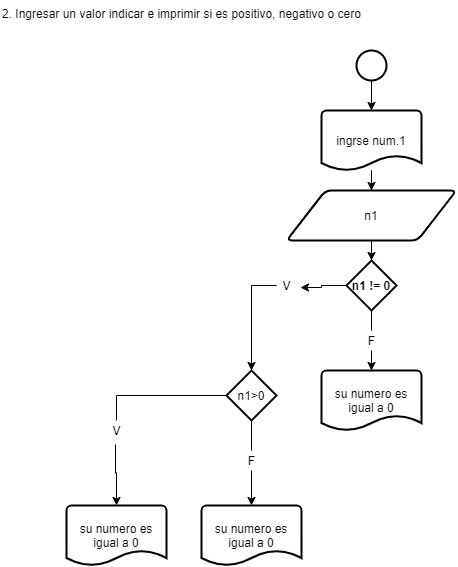

The diagram above was exported from draw.io. Its source (the exported page's mxGraphModel, read from the mxfile embedded in the PNG):
<mxGraphModel dx="1108" dy="527" grid="1" gridSize="10" guides="1" tooltips="1" connect="1" arrows="1" fold="1" page="1" pageScale="1" pageWidth="827" pageHeight="1169" math="0" shadow="0">
  <root>
    <mxCell id="0" />
    <mxCell id="1" parent="0" />
    <mxCell id="o-Z7BMY48DEiGRjKYoKl-1" value="2. Ingresar un valor indicar e imprimir si es positivo, negativo o cero" style="text;whiteSpace=wrap;html=1;" vertex="1" parent="1">
      <mxGeometry x="34" y="20" width="380" height="30" as="geometry" />
    </mxCell>
    <mxCell id="o-Z7BMY48DEiGRjKYoKl-13" value="" style="edgeStyle=orthogonalEdgeStyle;rounded=0;orthogonalLoop=1;jettySize=auto;html=1;entryX=0.5;entryY=0;entryDx=0;entryDy=0;entryPerimeter=0;" edge="1" parent="1" source="o-Z7BMY48DEiGRjKYoKl-2" target="o-Z7BMY48DEiGRjKYoKl-4">
      <mxGeometry relative="1" as="geometry" />
    </mxCell>
    <mxCell id="o-Z7BMY48DEiGRjKYoKl-2" value="" style="strokeWidth=2;html=1;shape=mxgraph.flowchart.start_2;whiteSpace=wrap;" vertex="1" parent="1">
      <mxGeometry x="390" y="70" width="30" height="30" as="geometry" />
    </mxCell>
    <mxCell id="o-Z7BMY48DEiGRjKYoKl-14" value="" style="edgeStyle=orthogonalEdgeStyle;rounded=0;orthogonalLoop=1;jettySize=auto;html=1;entryX=0.5;entryY=0;entryDx=0;entryDy=0;" edge="1" parent="1" source="o-Z7BMY48DEiGRjKYoKl-4" target="o-Z7BMY48DEiGRjKYoKl-5">
      <mxGeometry relative="1" as="geometry" />
    </mxCell>
    <mxCell id="o-Z7BMY48DEiGRjKYoKl-4" value="ingrse num.1" style="strokeWidth=2;html=1;shape=mxgraph.flowchart.document2;whiteSpace=wrap;size=0.25;" vertex="1" parent="1">
      <mxGeometry x="355" y="130" width="100" height="60" as="geometry" />
    </mxCell>
    <mxCell id="o-Z7BMY48DEiGRjKYoKl-16" style="edgeStyle=orthogonalEdgeStyle;rounded=0;orthogonalLoop=1;jettySize=auto;html=1;exitX=0.5;exitY=1;exitDx=0;exitDy=0;entryX=0.5;entryY=0;entryDx=0;entryDy=0;entryPerimeter=0;" edge="1" parent="1" source="o-Z7BMY48DEiGRjKYoKl-5" target="o-Z7BMY48DEiGRjKYoKl-6">
      <mxGeometry relative="1" as="geometry" />
    </mxCell>
    <mxCell id="o-Z7BMY48DEiGRjKYoKl-5" value="n1" style="shape=parallelogram;html=1;strokeWidth=2;perimeter=parallelogramPerimeter;whiteSpace=wrap;rounded=1;arcSize=12;size=0.23;" vertex="1" parent="1">
      <mxGeometry x="320" y="210" width="170" height="50" as="geometry" />
    </mxCell>
    <mxCell id="o-Z7BMY48DEiGRjKYoKl-20" style="edgeStyle=orthogonalEdgeStyle;rounded=0;orthogonalLoop=1;jettySize=auto;html=1;exitX=0;exitY=0.5;exitDx=0;exitDy=0;exitPerimeter=0;entryX=0.5;entryY=0;entryDx=0;entryDy=0;entryPerimeter=0;startArrow=none;" edge="1" parent="1" source="o-Z7BMY48DEiGRjKYoKl-22" target="o-Z7BMY48DEiGRjKYoKl-18">
      <mxGeometry relative="1" as="geometry" />
    </mxCell>
    <mxCell id="o-Z7BMY48DEiGRjKYoKl-21" style="edgeStyle=orthogonalEdgeStyle;rounded=0;orthogonalLoop=1;jettySize=auto;html=1;exitX=0.5;exitY=1;exitDx=0;exitDy=0;exitPerimeter=0;entryX=0.5;entryY=0;entryDx=0;entryDy=0;entryPerimeter=0;startArrow=none;" edge="1" parent="1" source="o-Z7BMY48DEiGRjKYoKl-23" target="o-Z7BMY48DEiGRjKYoKl-11">
      <mxGeometry relative="1" as="geometry" />
    </mxCell>
    <mxCell id="o-Z7BMY48DEiGRjKYoKl-26" style="edgeStyle=orthogonalEdgeStyle;rounded=0;orthogonalLoop=1;jettySize=auto;html=1;exitX=0;exitY=0.5;exitDx=0;exitDy=0;exitPerimeter=0;entryX=1.2;entryY=0.6;entryDx=0;entryDy=0;entryPerimeter=0;" edge="1" parent="1" source="o-Z7BMY48DEiGRjKYoKl-6" target="o-Z7BMY48DEiGRjKYoKl-22">
      <mxGeometry relative="1" as="geometry" />
    </mxCell>
    <mxCell id="o-Z7BMY48DEiGRjKYoKl-6" value="&lt;span&gt;n1 != 0&lt;/span&gt;" style="strokeWidth=2;html=1;shape=mxgraph.flowchart.decision;whiteSpace=wrap;fontStyle=1" vertex="1" parent="1">
      <mxGeometry x="380" y="280" width="50" height="50" as="geometry" />
    </mxCell>
    <mxCell id="o-Z7BMY48DEiGRjKYoKl-11" value="su numero es igual a 0" style="strokeWidth=2;html=1;shape=mxgraph.flowchart.document2;whiteSpace=wrap;size=0.25;" vertex="1" parent="1">
      <mxGeometry x="355" y="390" width="100" height="60" as="geometry" />
    </mxCell>
    <mxCell id="o-Z7BMY48DEiGRjKYoKl-29" style="edgeStyle=orthogonalEdgeStyle;rounded=0;orthogonalLoop=1;jettySize=auto;html=1;exitX=0.45;exitY=1.2;exitDx=0;exitDy=0;exitPerimeter=0;entryX=0.5;entryY=0;entryDx=0;entryDy=0;entryPerimeter=0;startArrow=none;" edge="1" parent="1" source="o-Z7BMY48DEiGRjKYoKl-33" target="o-Z7BMY48DEiGRjKYoKl-28">
      <mxGeometry relative="1" as="geometry" />
    </mxCell>
    <mxCell id="o-Z7BMY48DEiGRjKYoKl-30" style="edgeStyle=orthogonalEdgeStyle;rounded=0;orthogonalLoop=1;jettySize=auto;html=1;exitX=0.5;exitY=1;exitDx=0;exitDy=0;exitPerimeter=0;entryX=0.5;entryY=0;entryDx=0;entryDy=0;entryPerimeter=0;startArrow=none;" edge="1" parent="1" source="o-Z7BMY48DEiGRjKYoKl-31" target="o-Z7BMY48DEiGRjKYoKl-27">
      <mxGeometry relative="1" as="geometry" />
    </mxCell>
    <mxCell id="o-Z7BMY48DEiGRjKYoKl-18" value="n1&amp;gt;0" style="strokeWidth=2;html=1;shape=mxgraph.flowchart.decision;whiteSpace=wrap;" vertex="1" parent="1">
      <mxGeometry x="260" y="390" width="50" height="50" as="geometry" />
    </mxCell>
    <mxCell id="o-Z7BMY48DEiGRjKYoKl-23" value="F" style="text;html=1;resizable=0;autosize=1;align=center;verticalAlign=middle;points=[];fillColor=none;strokeColor=none;rounded=0;" vertex="1" parent="1">
      <mxGeometry x="395" y="350" width="20" height="20" as="geometry" />
    </mxCell>
    <mxCell id="o-Z7BMY48DEiGRjKYoKl-24" value="" style="edgeStyle=orthogonalEdgeStyle;rounded=0;orthogonalLoop=1;jettySize=auto;html=1;exitX=0.5;exitY=1;exitDx=0;exitDy=0;exitPerimeter=0;entryX=0.5;entryY=0;entryDx=0;entryDy=0;entryPerimeter=0;endArrow=none;" edge="1" parent="1" source="o-Z7BMY48DEiGRjKYoKl-6" target="o-Z7BMY48DEiGRjKYoKl-23">
      <mxGeometry relative="1" as="geometry">
        <mxPoint x="405" y="330" as="sourcePoint" />
        <mxPoint x="405" y="400" as="targetPoint" />
      </mxGeometry>
    </mxCell>
    <mxCell id="o-Z7BMY48DEiGRjKYoKl-22" value="V" style="text;html=1;resizable=0;autosize=1;align=center;verticalAlign=middle;points=[];fillColor=none;strokeColor=none;rounded=0;" vertex="1" parent="1">
      <mxGeometry x="310" y="295" width="20" height="20" as="geometry" />
    </mxCell>
    <mxCell id="o-Z7BMY48DEiGRjKYoKl-27" value="su numero es igual a 0" style="strokeWidth=2;html=1;shape=mxgraph.flowchart.document2;whiteSpace=wrap;size=0.25;" vertex="1" parent="1">
      <mxGeometry x="235" y="525" width="100" height="60" as="geometry" />
    </mxCell>
    <mxCell id="o-Z7BMY48DEiGRjKYoKl-28" value="su numero es igual a 0" style="strokeWidth=2;html=1;shape=mxgraph.flowchart.document2;whiteSpace=wrap;size=0.25;" vertex="1" parent="1">
      <mxGeometry x="100" y="525" width="100" height="60" as="geometry" />
    </mxCell>
    <mxCell id="o-Z7BMY48DEiGRjKYoKl-31" value="F" style="text;html=1;resizable=0;autosize=1;align=center;verticalAlign=middle;points=[];fillColor=none;strokeColor=none;rounded=0;" vertex="1" parent="1">
      <mxGeometry x="275" y="470" width="20" height="20" as="geometry" />
    </mxCell>
    <mxCell id="o-Z7BMY48DEiGRjKYoKl-32" value="" style="edgeStyle=orthogonalEdgeStyle;rounded=0;orthogonalLoop=1;jettySize=auto;html=1;exitX=0.5;exitY=1;exitDx=0;exitDy=0;exitPerimeter=0;entryX=0.5;entryY=0;entryDx=0;entryDy=0;entryPerimeter=0;endArrow=none;" edge="1" parent="1" source="o-Z7BMY48DEiGRjKYoKl-18" target="o-Z7BMY48DEiGRjKYoKl-31">
      <mxGeometry relative="1" as="geometry">
        <mxPoint x="285" y="440" as="sourcePoint" />
        <mxPoint x="285" y="525" as="targetPoint" />
      </mxGeometry>
    </mxCell>
    <mxCell id="o-Z7BMY48DEiGRjKYoKl-33" value="V" style="text;html=1;resizable=0;autosize=1;align=center;verticalAlign=middle;points=[];fillColor=none;strokeColor=none;rounded=0;rotation=0;" vertex="1" parent="1">
      <mxGeometry x="140" y="440" width="20" height="20" as="geometry" />
    </mxCell>
    <mxCell id="o-Z7BMY48DEiGRjKYoKl-34" value="" style="edgeStyle=orthogonalEdgeStyle;rounded=0;orthogonalLoop=1;jettySize=auto;html=1;exitX=0;exitY=0.5;exitDx=0;exitDy=0;exitPerimeter=0;entryX=0.5;entryY=0;entryDx=0;entryDy=0;entryPerimeter=0;endArrow=none;" edge="1" parent="1" source="o-Z7BMY48DEiGRjKYoKl-18" target="o-Z7BMY48DEiGRjKYoKl-33">
      <mxGeometry relative="1" as="geometry">
        <mxPoint x="260" y="415" as="sourcePoint" />
        <mxPoint x="150" y="525" as="targetPoint" />
      </mxGeometry>
    </mxCell>
  </root>
</mxGraphModel>